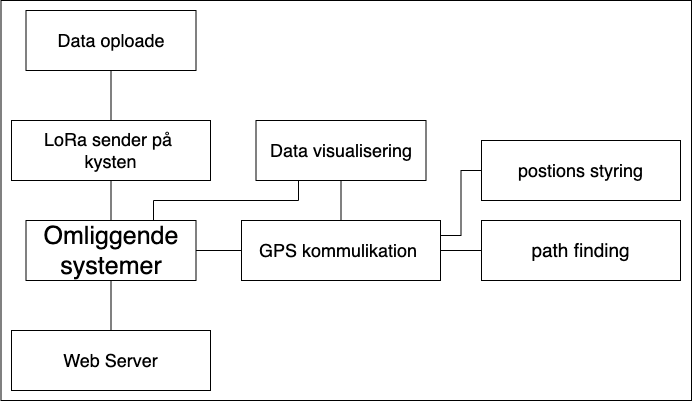

The diagram above was exported from draw.io. Its source (the exported page's mxGraphModel, read from the mxfile embedded in the PNG):
<mxGraphModel dx="2990" dy="1248" grid="1" gridSize="10" guides="1" tooltips="1" connect="1" arrows="1" fold="1" page="1" pageScale="1" pageWidth="827" pageHeight="1169" math="0" shadow="0">
  <root>
    <mxCell id="0" />
    <mxCell id="1" parent="0" />
    <mxCell id="2" value="" style="rounded=0;whiteSpace=wrap;html=1;fontSize=19;" vertex="1" parent="1">
      <mxGeometry x="1019.5" y="70" width="690.5" height="400" as="geometry" />
    </mxCell>
    <mxCell id="3" style="edgeStyle=orthogonalEdgeStyle;rounded=0;orthogonalLoop=1;jettySize=auto;html=1;exitX=0.5;exitY=0;exitDx=0;exitDy=0;entryX=0.5;entryY=1;entryDx=0;entryDy=0;fontSize=24;endArrow=none;endFill=0;" edge="1" source="7" target="15" parent="1">
      <mxGeometry relative="1" as="geometry" />
    </mxCell>
    <mxCell id="4" style="edgeStyle=orthogonalEdgeStyle;rounded=0;orthogonalLoop=1;jettySize=auto;html=1;exitX=0.75;exitY=0;exitDx=0;exitDy=0;entryX=0.25;entryY=1;entryDx=0;entryDy=0;fontSize=24;endArrow=none;endFill=0;" edge="1" source="7" target="9" parent="1">
      <mxGeometry relative="1" as="geometry">
        <Array as="points">
          <mxPoint x="1172" y="270" />
          <mxPoint x="1317" y="270" />
        </Array>
      </mxGeometry>
    </mxCell>
    <mxCell id="5" style="edgeStyle=orthogonalEdgeStyle;rounded=0;orthogonalLoop=1;jettySize=auto;html=1;exitX=1;exitY=0.5;exitDx=0;exitDy=0;entryX=0;entryY=0.5;entryDx=0;entryDy=0;fontSize=24;endArrow=none;endFill=0;" edge="1" source="7" target="13" parent="1">
      <mxGeometry relative="1" as="geometry" />
    </mxCell>
    <mxCell id="6" style="edgeStyle=orthogonalEdgeStyle;rounded=0;orthogonalLoop=1;jettySize=auto;html=1;exitX=0.5;exitY=1;exitDx=0;exitDy=0;fontSize=19;endArrow=none;endFill=0;entryX=0.5;entryY=0;entryDx=0;entryDy=0;" edge="1" source="7" target="18" parent="1">
      <mxGeometry relative="1" as="geometry">
        <mxPoint x="1129.6153846153843" y="399.9999999999999" as="targetPoint" />
      </mxGeometry>
    </mxCell>
    <mxCell id="7" value="Omliggende systemer" style="rounded=0;whiteSpace=wrap;html=1;fontSize=25;" vertex="1" parent="1">
      <mxGeometry x="1044.5" y="290" width="170" height="60" as="geometry" />
    </mxCell>
    <mxCell id="8" value="Data oploade" style="rounded=0;whiteSpace=wrap;html=1;fontSize=18;" vertex="1" parent="1">
      <mxGeometry x="1044.5" y="80" width="170" height="60" as="geometry" />
    </mxCell>
    <mxCell id="9" value="Data visualisering" style="rounded=0;whiteSpace=wrap;html=1;fontSize=18;" vertex="1" parent="1">
      <mxGeometry x="1274.5" y="190" width="170" height="60" as="geometry" />
    </mxCell>
    <mxCell id="10" style="edgeStyle=orthogonalEdgeStyle;rounded=0;orthogonalLoop=1;jettySize=auto;html=1;exitX=1;exitY=0.5;exitDx=0;exitDy=0;entryX=0;entryY=0.5;entryDx=0;entryDy=0;fontSize=24;endArrow=none;endFill=0;" edge="1" source="13" target="16" parent="1">
      <mxGeometry relative="1" as="geometry" />
    </mxCell>
    <mxCell id="11" style="edgeStyle=orthogonalEdgeStyle;rounded=0;orthogonalLoop=1;jettySize=auto;html=1;exitX=1;exitY=0.25;exitDx=0;exitDy=0;entryX=0;entryY=0.5;entryDx=0;entryDy=0;fontSize=24;endArrow=none;endFill=0;" edge="1" source="13" target="17" parent="1">
      <mxGeometry relative="1" as="geometry" />
    </mxCell>
    <mxCell id="12" style="edgeStyle=orthogonalEdgeStyle;rounded=0;orthogonalLoop=1;jettySize=auto;html=1;exitX=0.5;exitY=0;exitDx=0;exitDy=0;entryX=0.5;entryY=1;entryDx=0;entryDy=0;fontSize=24;endArrow=none;endFill=0;" edge="1" source="13" target="9" parent="1">
      <mxGeometry relative="1" as="geometry" />
    </mxCell>
    <mxCell id="13" value="GPS kommulikation&amp;nbsp;" style="rounded=0;whiteSpace=wrap;html=1;fontSize=18;" vertex="1" parent="1">
      <mxGeometry x="1260" y="290" width="199" height="60" as="geometry" />
    </mxCell>
    <mxCell id="14" style="edgeStyle=orthogonalEdgeStyle;rounded=0;orthogonalLoop=1;jettySize=auto;html=1;exitX=0.5;exitY=0;exitDx=0;exitDy=0;entryX=0.5;entryY=1;entryDx=0;entryDy=0;fontSize=24;endArrow=none;endFill=0;" edge="1" source="15" target="8" parent="1">
      <mxGeometry relative="1" as="geometry" />
    </mxCell>
    <mxCell id="15" value="LoRa sender på&amp;nbsp;&lt;br style=&quot;font-size: 18px;&quot;&gt;kysten" style="rounded=0;whiteSpace=wrap;html=1;fontSize=18;" vertex="1" parent="1">
      <mxGeometry x="1030" y="190" width="199" height="60" as="geometry" />
    </mxCell>
    <mxCell id="16" value="path finding" style="rounded=0;whiteSpace=wrap;html=1;fontSize=19;" vertex="1" parent="1">
      <mxGeometry x="1500" y="290" width="199" height="60" as="geometry" />
    </mxCell>
    <mxCell id="17" value="postions styring" style="rounded=0;whiteSpace=wrap;html=1;fontSize=18;" vertex="1" parent="1">
      <mxGeometry x="1500" y="210" width="199" height="60" as="geometry" />
    </mxCell>
    <mxCell id="18" value="Web Server" style="rounded=0;whiteSpace=wrap;html=1;fontSize=18;" vertex="1" parent="1">
      <mxGeometry x="1030" y="400" width="199" height="60" as="geometry" />
    </mxCell>
  </root>
</mxGraphModel>